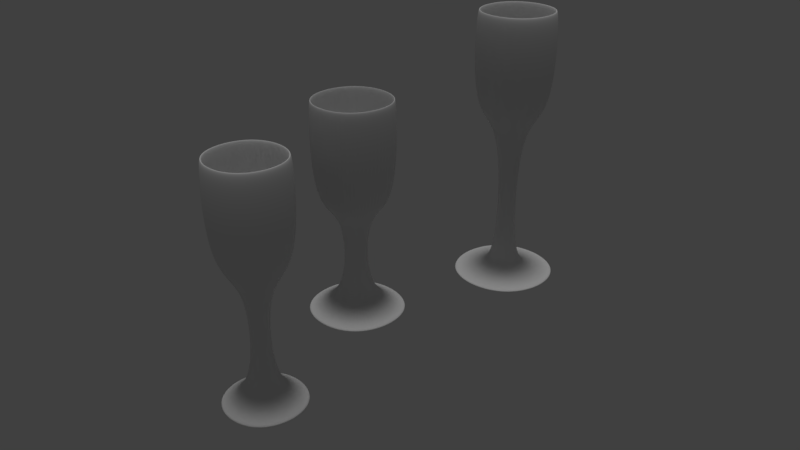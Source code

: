 # Source: copo.blend  (saved by Blender 2.78.0; exported with 4.5.12 LTS)
import bpy
from mathutils import Matrix  # noqa: F401  (used for matrix-valued properties, if any)

bpy.ops.wm.read_factory_settings(use_empty=True)
scene = bpy.context.scene
scene.name = 'Scene'

# ---- collections
col_collection_1 = bpy.data.collections.new('Collection 1'); scene.collection.children.link(col_collection_1)

# ---- materials (node trees are filled in below, after node groups)
mat_material_002 = bpy.data.materials.new('Material.002')
mat_material_002.alpha_threshold = 0.0
mat_material_002.use_transparent_shadow = False
mat_material_002.roughness = 0.5
mat_material = bpy.data.materials.new('Material')
mat_material.alpha_threshold = 0.0
mat_material.use_transparent_shadow = False
mat_material.roughness = 0.5
mat_material_001 = bpy.data.materials.new('Material.001')
mat_material_001.alpha_threshold = 0.0
mat_material_001.use_transparent_shadow = False
mat_material_001.roughness = 0.5

# ---- material node trees

# ---- world
world_world = bpy.data.worlds.new('World'); scene.world = world_world
world_world.color = (0.05088, 0.05088, 0.05088)
world_world.use_sun_shadow = False
world_world.sun_shadow_jitter_overblur = 0.0
world_world.cycles.sampling_method = 'MANUAL'

# ---- cameras
cam_camera = bpy.data.cameras.new('Camera')
cam_camera.clip_end = 100.0
cam_camera.lens = 35.0
cam_camera.sensor_width = 32.0
cam_camera.sensor_height = 18.0
cam_camera.ortho_scale = 7.314
cam_camera.dof.focus_distance = 0.0
cam_camera.dof.aperture_fstop = 128.0

# ---- lights
light_sun = bpy.data.lights.new('Sun', 'SUN')
light_sun.transmission_factor = 0.0
light_sun.angle = 0.1993
light_sun.energy = 1.0
light_sun.shadow_buffer_clip_start = 0.5
light_sun.shadow_soft_size = 0.1
light_sun.shadow_cascade_max_distance = 1000.0

# ---- meshes
me_plane_003 = bpy.data.meshes.new('Plane.003')
me_plane_003.from_pydata([(-2.148, -2.148, -1.509), (2.148, -2.148, -1.509), (-2.148, 2.148, -1.509), (2.148, 2.148, -1.509), (-1.0, -1.0, -1.162), (1.0, -1.0, -1.162), (-1.0, 1.0, -1.162), (1.0, 1.0, -1.162), (-0.288, -0.288, -0.4237), (0.288, -0.288, -0.4237), (-0.288, 0.288, -0.4237), (0.288, 0.288, -0.4237), (-0.288, -0.288, 2.744), (0.288, -0.288, 2.744), (-0.288, 0.288, 2.744), (0.288, 0.288, 2.744), (-1.394, -1.394, 3.18), (1.394, -1.394, 3.18), (-1.394, 1.394, 3.18), (1.394, 1.394, 3.18), (-1.394, -1.394, 6.753), (1.394, -1.394, 6.753), (-1.394, 1.394, 6.753), (1.394, 1.394, 6.753), (-1.146, -1.146, 6.753), (1.146, -1.146, 6.753), (-1.146, 1.146, 6.753), (1.146, 1.146, 6.753), (-1.146, -1.146, 2.252), (1.146, -1.146, 2.252), (-1.146, 1.146, 2.252), (1.146, 1.146, 2.252)], [], [(0, 2, 3, 1), (5, 7, 11, 9), (1, 3, 7, 5), (2, 0, 4, 6), (3, 2, 6, 7), (0, 1, 5, 4), (11, 10, 14, 15), (6, 4, 8, 10), (7, 6, 10, 11), (4, 5, 9, 8), (13, 15, 19, 17), (8, 9, 13, 12), (9, 11, 15, 13), (10, 8, 12, 14), (17, 19, 23, 21), (14, 12, 16, 18), (15, 14, 18, 19), (12, 13, 17, 16), (23, 22, 26, 27), (18, 16, 20, 22), (19, 18, 22, 23), (16, 17, 21, 20), (25, 27, 31, 29), (20, 21, 25, 24), (21, 23, 27, 25), (22, 20, 24, 26), (28, 29, 31, 30), (26, 24, 28, 30), (27, 26, 30, 31), (24, 25, 29, 28)])
me_plane_003.materials.append(mat_material_002)
me_plane_003.use_remesh_preserve_volume = False
me_plane_003.use_remesh_preserve_attributes = False
me_plane_003.use_mirror_vertex_groups = False
me_plane_003.update()
me_plane_002 = bpy.data.meshes.new('Plane.002')
me_plane_002.from_pydata([(-2.934, -2.934, 0.0), (2.934, -2.934, 0.0), (-2.934, 2.934, 0.0), (2.934, 2.934, 0.0), (-1.0, -1.0, 0.389), (1.0, -1.0, 0.389), (-1.0, 1.0, 0.389), (1.0, 1.0, 0.389), (-0.2813, -0.2813, 0.389), (0.2813, -0.2813, 0.389), (-0.2813, 0.2813, 0.389), (0.2813, 0.2813, 0.389), (-0.2813, -0.2813, 5.68), (0.2813, -0.2813, 5.68), (-0.2813, 0.2813, 5.68), (0.2813, 0.2813, 5.68), (-1.409, -1.409, 5.68), (1.409, -1.409, 5.68), (-1.409, 1.409, 5.68), (1.409, 1.409, 5.68), (-1.409, -1.409, 9.402), (1.409, -1.409, 9.402), (-1.409, 1.409, 9.402), (1.409, 1.409, 9.402), (-1.146, -1.146, 9.402), (1.146, -1.146, 9.402), (-1.146, 1.146, 9.402), (1.146, 1.146, 9.402), (-1.175, -1.173, 4.703), (1.118, -1.173, 4.703), (-1.175, 1.12, 4.703), (1.118, 1.12, 4.703)], [], [(0, 2, 3, 1), (7, 6, 10, 11), (2, 0, 4, 6), (3, 2, 6, 7), (0, 1, 5, 4), (1, 3, 7, 5), (9, 11, 15, 13), (4, 5, 9, 8), (5, 7, 11, 9), (6, 4, 8, 10), (13, 15, 19, 17), (10, 8, 12, 14), (11, 10, 14, 15), (8, 9, 13, 12), (19, 18, 22, 23), (14, 12, 16, 18), (15, 14, 18, 19), (12, 13, 17, 16), (21, 23, 27, 25), (16, 17, 21, 20), (17, 19, 23, 21), (18, 16, 20, 22), (26, 24, 28, 30), (22, 20, 24, 26), (23, 22, 26, 27), (20, 21, 25, 24), (28, 29, 31, 30), (27, 26, 30, 31), (24, 25, 29, 28), (25, 27, 31, 29)])
me_plane_002.materials.append(mat_material)
me_plane_002.use_remesh_preserve_volume = False
me_plane_002.use_remesh_preserve_attributes = False
me_plane_002.use_mirror_vertex_groups = False
me_plane_002.update()
me_plane = bpy.data.meshes.new('Plane')
me_plane.from_pydata([(-1.651, -1.651, 0.0), (1.651, -1.651, 0.0), (-1.651, 1.651, 0.0), (1.651, 1.651, 0.0), (-0.2968, -0.2968, 0.3833), (0.2968, -0.2968, 0.3833), (-0.2968, 0.2968, 0.3833), (0.2968, 0.2968, 0.3833), (-0.3524, -0.3524, 3.318), (0.3524, -0.3524, 3.318), (-0.3524, 0.3524, 3.318), (0.3524, 0.3524, 3.318), (-1.378, -1.378, 3.336), (1.378, -1.378, 3.336), (-1.378, 1.378, 3.336), (1.378, 1.378, 3.336), (-1.393, -1.393, 6.93), (1.393, -1.393, 6.93), (-1.393, 1.393, 6.93), (1.393, 1.393, 6.93), (-1.211, -1.211, 6.929), (1.211, -1.211, 6.929), (-1.211, 1.211, 6.929), (1.211, 1.211, 6.929), (-1.211, -1.211, 2.692), (1.211, -1.211, 2.692), (-1.211, 1.211, 2.692), (1.211, 1.211, 2.692), (-1.88, 1.88, -0.196), (-1.88, -1.88, -0.196), (1.88, -1.88, -0.196), (1.88, 1.88, -0.196)], [], [(3, 1, 30, 31), (5, 7, 11, 9), (3, 2, 6, 7), (0, 1, 5, 4), (1, 3, 7, 5), (2, 0, 4, 6), (9, 11, 15, 13), (6, 4, 8, 10), (7, 6, 10, 11), (4, 5, 9, 8), (15, 14, 18, 19), (10, 8, 12, 14), (11, 10, 14, 15), (8, 9, 13, 12), (17, 19, 23, 21), (12, 13, 17, 16), (13, 15, 19, 17), (14, 12, 16, 18), (22, 20, 24, 26), (18, 16, 20, 22), (19, 18, 22, 23), (16, 17, 21, 20), (24, 25, 27, 26), (23, 22, 26, 27), (20, 21, 25, 24), (21, 23, 27, 25), (29, 28, 31, 30), (0, 2, 28, 29), (2, 3, 31, 28), (1, 0, 29, 30)])
me_plane.materials.append(mat_material_001)
me_plane.use_remesh_preserve_volume = False
me_plane.use_remesh_preserve_attributes = False
me_plane.use_mirror_vertex_groups = False
me_plane.update()

# ---- objects
ob_sun = bpy.data.objects.new('Sun', light_sun)
ob_plane_003 = bpy.data.objects.new('Plane.003', me_plane_003)
ob_plane_002 = bpy.data.objects.new('Plane.002', me_plane_002)
ob_plane = bpy.data.objects.new('Plane', me_plane)
ob_camera = bpy.data.objects.new('Camera', cam_camera)

# ---- transforms, parenting, visibility, modifiers, constraints
ob_sun.location = (-4.581, -0.1647, 13.8)
ob_sun.lineart.crease_threshold = 0.0
ob_plane_003.location = (-0.152, -3.225, -0.1308)
ob_plane_003.lineart.crease_threshold = 0.0
_m = ob_plane_003.modifiers.new('Subsurf', 'SUBSURF')
_m.uv_smooth = 'PRESERVE_CORNERS'
_m.quality = 2
_m.show_only_control_edges = False
_m = ob_plane_003.modifiers.new('Subsurf.001', 'SUBSURF')
_m.uv_smooth = 'PRESERVE_CORNERS'
_m.quality = 2
_m.show_only_control_edges = False
_m.use_creases = False
_m = ob_plane_003.modifiers.new('Subsurf.002', 'SUBSURF')
_m.uv_smooth = 'PRESERVE_CORNERS'
_m.quality = 2
_m.show_only_control_edges = False
_m.use_creases = False
_m = ob_plane_003.modifiers.new('Smooth', 'SMOOTH')
ob_plane_002.location = (1.023, 6.191, -0.224)
ob_plane_002.lineart.crease_threshold = 0.0
_m = ob_plane_002.modifiers.new('Subsurf', 'SUBSURF')
_m.uv_smooth = 'PRESERVE_CORNERS'
_m.quality = 2
_m.show_only_control_edges = False
_m = ob_plane_002.modifiers.new('Subsurf.001', 'SUBSURF')
_m.uv_smooth = 'PRESERVE_CORNERS'
_m.quality = 2
_m.show_only_control_edges = False
_m.use_creases = False
_m = ob_plane_002.modifiers.new('Subsurf.002', 'SUBSURF')
_m.uv_smooth = 'PRESERVE_CORNERS'
_m.quality = 2
_m.show_only_control_edges = False
_m.use_creases = False
_m = ob_plane_002.modifiers.new('Smooth', 'SMOOTH')
ob_plane.location = (0.0, 0.3457, 0.4607)
ob_plane.lineart.crease_threshold = 0.0
_m = ob_plane.modifiers.new('Subsurf', 'SUBSURF')
_m.uv_smooth = 'PRESERVE_CORNERS'
_m.quality = 2
_m.show_only_control_edges = False
_m = ob_plane.modifiers.new('Subsurf.001', 'SUBSURF')
_m.uv_smooth = 'PRESERVE_CORNERS'
_m.quality = 2
_m.show_only_control_edges = False
_m.use_creases = False
_m = ob_plane.modifiers.new('Smooth', 'SMOOTH')
ob_camera.location = (18.11, -14.88, 14.98)
ob_camera.rotation_euler = (1.109, 0.0, 0.8149)
ob_camera.lock_rotations_4d = False
ob_camera.empty_display_type = 'ARROWS'
ob_camera.color = (0.0, 0.0, 0.0, 0.0)
ob_camera.display_type = 'WIRE'
ob_camera.lineart.crease_threshold = 0.0

# ---- collection membership
col_collection_1.objects.link(ob_sun)
col_collection_1.objects.link(ob_plane_003)
col_collection_1.objects.link(ob_plane_002)
col_collection_1.objects.link(ob_plane)
col_collection_1.objects.link(ob_camera)

# ---- scene / render settings (as saved in the file)
scene.camera = ob_camera
scene.frame_start = 1; scene.frame_end = 250; scene.frame_set(1)
scene.render.engine = 'BLENDER_EEVEE_NEXT'
scene.render.resolution_percentage = 50
scene.render.dither_intensity = 0.0
scene.cycles.use_denoising = False
scene.cycles.samples = 128
scene.cycles.sampling_pattern = 'TABULATED_SOBOL'
scene.cycles.light_sampling_threshold = 0.0
scene.cycles.use_adaptive_sampling = False
scene.cycles.use_light_tree = False
scene.cycles.blur_glossy = 0.0
scene.cycles.sample_clamp_indirect = 0.0
scene.view_settings.view_transform = 'Standard'
bpy.context.view_layer.update()
